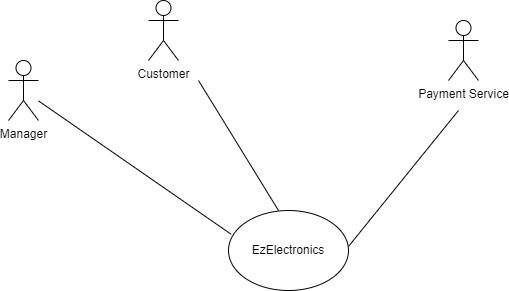

The diagram above was exported from draw.io. Its source (the exported page's mxGraphModel, read from the mxfile embedded in the PNG):
<mxGraphModel dx="1400" dy="788" grid="1" gridSize="10" guides="1" tooltips="1" connect="1" arrows="1" fold="1" page="1" pageScale="1" pageWidth="827" pageHeight="1169" math="0" shadow="0">
  <root>
    <mxCell id="0" />
    <mxCell id="1" parent="0" />
    <mxCell id="5u-9yIOwcOD3Nb-e5CjB-1" value="EzElectronics" style="ellipse;whiteSpace=wrap;html=1;" parent="1" vertex="1">
      <mxGeometry x="340" y="290" width="120" height="80" as="geometry" />
    </mxCell>
    <mxCell id="5u-9yIOwcOD3Nb-e5CjB-2" value="Manager&lt;div&gt;&lt;br&gt;&lt;/div&gt;" style="shape=umlActor;verticalLabelPosition=bottom;verticalAlign=top;html=1;outlineConnect=0;" parent="1" vertex="1">
      <mxGeometry x="120" y="140" width="30" height="60" as="geometry" />
    </mxCell>
    <mxCell id="5u-9yIOwcOD3Nb-e5CjB-4" value="Customer&lt;div&gt;&lt;br&gt;&lt;/div&gt;" style="shape=umlActor;verticalLabelPosition=bottom;verticalAlign=top;html=1;outlineConnect=0;" parent="1" vertex="1">
      <mxGeometry x="260" y="80" width="30" height="60" as="geometry" />
    </mxCell>
    <mxCell id="5u-9yIOwcOD3Nb-e5CjB-9" value="Payment Service&lt;div&gt;&lt;br&gt;&lt;/div&gt;" style="shape=umlActor;verticalLabelPosition=bottom;verticalAlign=top;html=1;outlineConnect=0;" parent="1" vertex="1">
      <mxGeometry x="560" y="100" width="30" height="60" as="geometry" />
    </mxCell>
    <mxCell id="NkpkSE5SZJKGMCoHrVlh-3" value="" style="endArrow=none;html=1;rounded=0;fontSize=12;startSize=8;endSize=8;curved=1;" edge="1" parent="1">
      <mxGeometry width="50" height="50" relative="1" as="geometry">
        <mxPoint x="390" y="290" as="sourcePoint" />
        <mxPoint x="310" y="160" as="targetPoint" />
      </mxGeometry>
    </mxCell>
    <mxCell id="NkpkSE5SZJKGMCoHrVlh-4" value="" style="endArrow=none;html=1;rounded=0;fontSize=12;startSize=8;endSize=8;curved=1;exitX=1;exitY=0;exitDx=0;exitDy=0;" edge="1" parent="1">
      <mxGeometry width="50" height="50" relative="1" as="geometry">
        <mxPoint x="459.99640687119273" y="325.9057287525381" as="sourcePoint" />
        <mxPoint x="570" y="190" as="targetPoint" />
      </mxGeometry>
    </mxCell>
    <mxCell id="NkpkSE5SZJKGMCoHrVlh-5" value="" style="endArrow=none;html=1;rounded=0;exitX=0.023;exitY=0.298;exitDx=0;exitDy=0;exitPerimeter=0;" edge="1" parent="1" source="5u-9yIOwcOD3Nb-e5CjB-1" target="5u-9yIOwcOD3Nb-e5CjB-2">
      <mxGeometry width="50" height="50" relative="1" as="geometry">
        <mxPoint x="390" y="270" as="sourcePoint" />
        <mxPoint x="440" y="220" as="targetPoint" />
      </mxGeometry>
    </mxCell>
  </root>
</mxGraphModel>